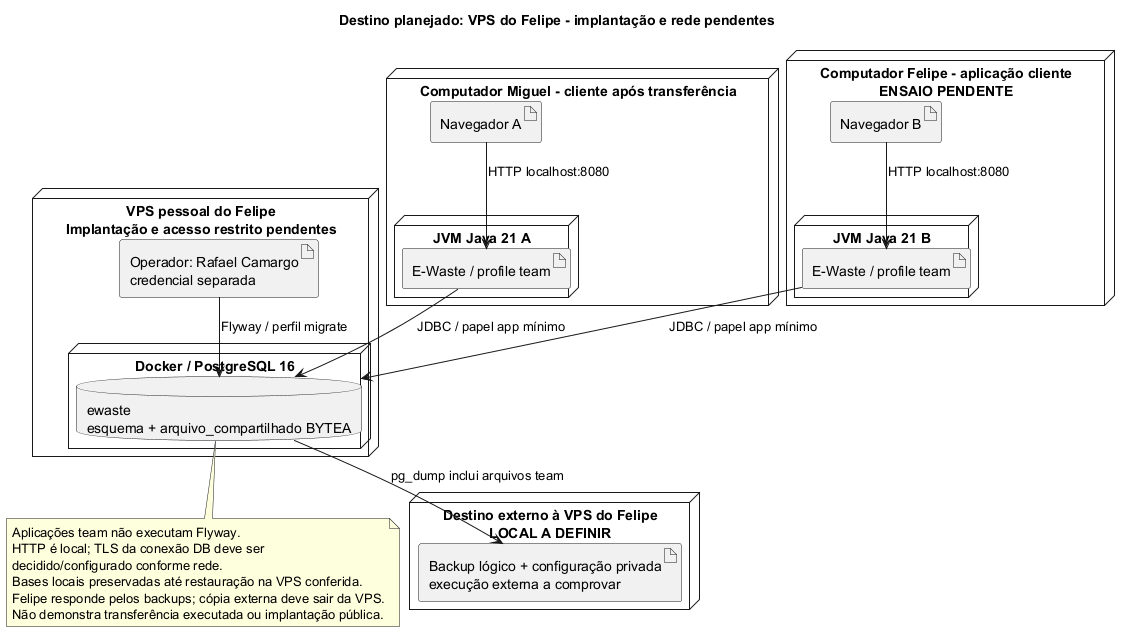

The diagram above was rendered by PlantUML. Its source (embedded in the PNG):
@startuml
!pragma layout smetana
title Destino planejado: VPS do Felipe - implantação e rede pendentes
node "Computador Miguel - cliente após transferência" as A {
  artifact "Navegador A" as BA
  node "JVM Java 21 A" {
    artifact "E-Waste / profile team" as AppA
  }
}
node "Computador Felipe - aplicação cliente\nENSAIO PENDENTE" as B {
  artifact "Navegador B" as BB
  node "JVM Java 21 B" {
    artifact "E-Waste / profile team" as AppB
  }
}
node "VPS pessoal do Felipe\nImplantação e acesso restrito pendentes" as Host {
  node "Docker / PostgreSQL 16" {
    database "ewaste\nesquema + arquivo_compartilhado BYTEA" as Banco
  }
  artifact "Operador: Rafael Camargo\ncredencial separada" as Op
}
node "Destino externo à VPS do Felipe\nLOCAL A DEFINIR" {
  artifact "Backup lógico + configuração privada\nexecução externa a comprovar" as Backup
}
BA --> AppA : HTTP localhost:8080
BB --> AppB : HTTP localhost:8080
AppA --> Banco : JDBC / papel app mínimo
AppB --> Banco : JDBC / papel app mínimo
Op --> Banco : Flyway / perfil migrate
Banco --> Backup : pg_dump inclui arquivos team
note bottom of Banco
Aplicações team não executam Flyway.
HTTP é local; TLS da conexão DB deve ser
decidido/configurado conforme rede.
Bases locais preservadas até restauração na VPS conferida.
Felipe responde pelos backups; cópia externa deve sair da VPS.
Não demonstra transferência executada ou implantação pública.
end note
@enduml